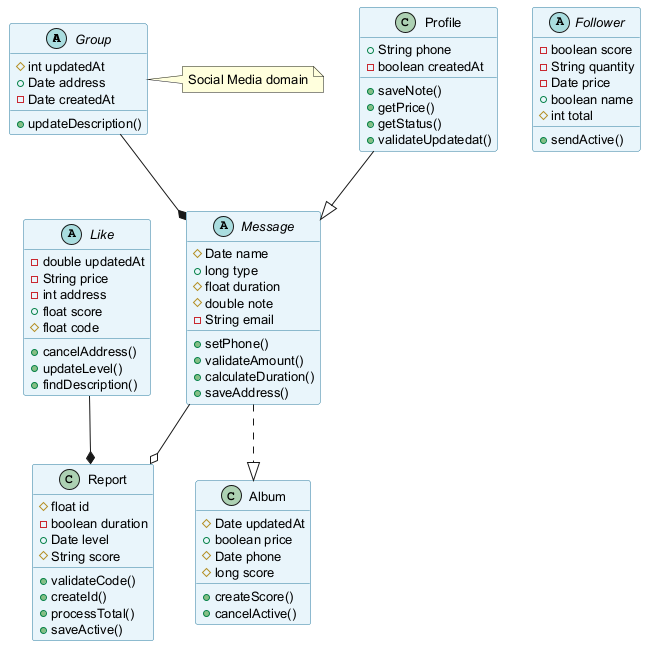

The diagram above was rendered by PlantUML. Its source (embedded in the PNG):
@startuml
skinparam backgroundColor #FFFFFF
skinparam classBackgroundColor #E8F4FA
skinparam classBorderColor #2C7DA0
skinparam defaultFontSize 13
abstract class Group {
  #int updatedAt
  +Date address
  -Date createdAt
  +updateDescription()
}
class Report {
  #float id
  -boolean duration
  +Date level
  #String score
  +validateCode()
  +createId()
  +processTotal()
  +saveActive()
}
class Profile {
  +String phone
  -boolean createdAt
  +saveNote()
  +getPrice()
  +getStatus()
  +validateUpdatedat()
}
abstract class Follower {
  -boolean score
  -String quantity
  -Date price
  +boolean name
  #int total
  +sendActive()
}
abstract class Message {
  #Date name
  +long type
  #float duration
  #double note
  -String email
  +setPhone()
  +validateAmount()
  +calculateDuration()
  +saveAddress()
}
abstract class Like {
  -double updatedAt
  -String price
  -int address
  +float score
  #float code
  +cancelAddress()
  +updateLevel()
  +findDescription()
}
class Album {
  #Date updatedAt
  +boolean price
  #Date phone
  #long score
  +createScore()
  +cancelActive()
}
Message ..|> Album
Message --o Report
Group --* Message
Profile --|> Message
Like --* Report
note right of Group : Social Media domain
@enduml